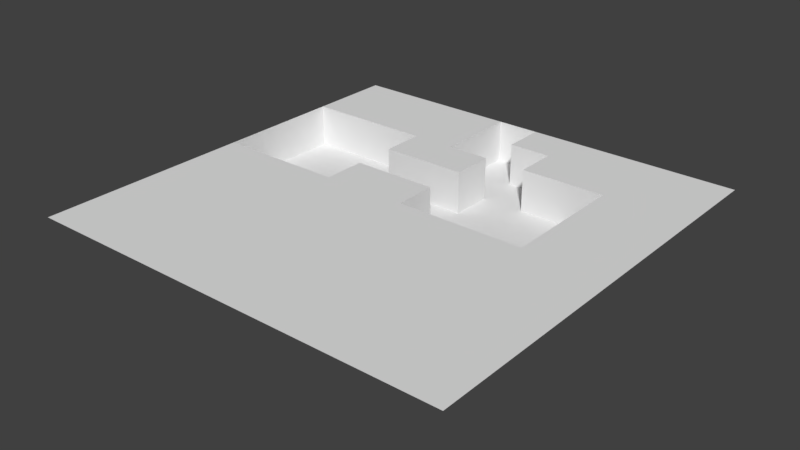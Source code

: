 # Source: Level3.blend  (saved by Blender 2.79.0; exported with 4.5.12 LTS)
import bpy
from mathutils import Matrix  # noqa: F401  (used for matrix-valued properties, if any)

bpy.ops.wm.read_factory_settings(use_empty=True)
scene = bpy.context.scene
scene.name = 'Scene'

# ---- collections
col_collection_1 = bpy.data.collections.new('Collection 1'); scene.collection.children.link(col_collection_1)

# ---- world
world_world = bpy.data.worlds.new('World'); scene.world = world_world
world_world.color = (0.05088, 0.05088, 0.05088)
world_world.use_sun_shadow = False
world_world.sun_shadow_jitter_overblur = 0.0
world_world.cycles.sampling_method = 'MANUAL'

# ---- meshes
me_plane = bpy.data.meshes.new('Plane')
me_plane.from_pydata([(-1.0, -1.0, 0.0), (1.0, -1.0, 0.0), (-1.0, 1.0, 0.0), (1.0, 1.0, 0.0), (-1.0, 0.8, 0.0), (-1.0, 0.6, 0.0), (-1.0, 0.4, 0.0), (-1.0, 0.2, 0.0), (-1.0, 0.0, 0.0), (-1.0, -0.2, 0.0), (-1.0, -0.4, 0.0), (-1.0, -0.6, 0.0), (-1.0, -0.8, 0.0), (-0.8, -1.0, 0.0), (-0.6, -1.0, 0.0), (-0.4, -1.0, 0.0), (-0.2, -1.0, 0.0), (0.0, -1.0, 0.0), (0.2, -1.0, 0.0), (0.4, -1.0, 0.0), (0.6, -1.0, 0.0), (0.8, -1.0, 0.0), (1.0, -0.8, 0.0), (1.0, -0.6, 0.0), (1.0, -0.4, 0.0), (1.0, -0.2, 0.0), (1.0, 0.0, 0.0), (1.0, 0.2, 0.0), (1.0, 0.4, 0.0), (1.0, 0.6, 0.0), (1.0, 0.8, 0.0), (0.8, 1.0, 0.0), (0.6, 1.0, 0.0), (0.4, 1.0, 0.0), (0.2, 1.0, 0.0), (0.0, 1.0, 0.0), (-0.2, 1.0, 0.0), (-0.4, 1.0, 0.0), (-0.6, 1.0, 0.0), (-0.8, 1.0, 0.0), (-0.8, -0.8, 0.0), (-0.8, -0.6, 0.0), (-0.8, -0.4, 0.0), (-0.8, -0.2, 0.0), (-0.8, 0.0, 0.0), (-0.8, 0.0, 0.0), (-0.8, 0.6, 0.0), (-0.8, 0.8, 0.0), (-0.6, -0.8, 0.0), (-0.6, -0.6, 0.0), (-0.6, -0.4, 0.0), (-0.6, -0.2, 0.0), (-0.6, 0.0, 0.0), (-0.2, 1.0, 0.0), (0.0, 1.0, 0.0), (-0.6, 0.6, 0.0), (-0.6, 0.8, 0.0), (-0.4, -0.8, 0.0), (-0.4, -0.6, 0.0), (-0.4, -0.4, 0.0), (-0.4, -0.2, 0.0), (-0.4, 0.0, 0.0), (-0.4, 0.2, 0.0), (-0.4, 0.4, 0.0), (-0.4, 0.6, 0.0), (-0.4, 0.8, 0.0), (-0.2, -0.8, 0.0), (-0.2, -0.6, 0.0), (-0.2, -0.4, 0.0), (-0.2, -0.2, 0.0), (-0.2, 0.0, 0.0), (-0.2, 0.2, 0.0), (-0.2, 0.4, 0.0), (-0.2, 0.6, 0.0), (-0.2, 0.8, 0.0), (0.0, -0.8, 0.0), (0.0, -0.6, 0.0), (0.0, -0.4, 0.0), (0.0, -0.2, 0.0), (0.0, 0.0, 0.0), (0.0, 0.2, 0.0), (0.0, 0.4, 0.0), (0.0, 0.6, 0.0), (0.0, 0.8, 0.0), (0.2, -0.8, 0.0), (0.2, -0.6, 0.0), (0.2, -0.4, 0.0), (0.2, -0.2, 0.0), (0.2, 0.0, 0.0), (-1.0, 0.0, 0.0), (-1.0, 0.2, 0.0), (0.2, 0.6, 0.0), (0.2, 0.8, 0.0), (0.4, -0.8, 0.0), (0.4, -0.6, 0.0), (0.4, -0.4, 0.0), (0.4, -0.2, 0.0), (0.4, 0.0, 0.0), (-1.0, 0.4, 0.0), (-1.0, 0.6, 0.0), (0.4, 0.6, 0.0), (0.4, 0.8, 0.0), (0.6, -0.8, 0.0), (0.6, -0.6, 0.0), (0.6, -0.4, 0.0), (0.6, -0.2, 0.0), (0.6, 0.0, 0.0), (0.6, 0.2, 0.0), (0.6, 0.4, 0.0), (0.6, 0.6, 0.0), (0.6, 0.8, 0.0), (0.8, -0.8, 0.0), (0.8, -0.6, 0.0), (0.8, -0.4, 0.0), (0.8, -0.2, 0.0), (0.8, 0.0, 0.0), (0.8, 0.2, 0.0), (0.8, 0.4, 0.0), (0.8, 0.6, 0.0), (0.8, 0.8, 0.0), (-1.0, 0.6, 0.0), (-1.0, 0.4, 0.0), (-1.0, 0.2, 0.0), (-1.0, 0.0, 0.0), (0.0, 1.0, 0.0), (-0.2, 1.0, 0.0), (-0.8, 0.0, 0.0), (-0.8, 0.2, -5.0), (-0.8, 0.0, -5.0), (-0.8, 0.6, 0.0), (-0.6, 0.0, 0.0), (-0.2, 1.0, -5.0), (0.0, 1.0, -5.0), (-0.6, 0.6, 0.0), (-0.4, 0.0, 0.0), (-0.4, 0.2, 0.0), (-0.4, 0.4, 0.0), (-0.4, 0.6, 0.0), (-0.2, 0.8, 0.0), (-0.2, 0.2, 0.0), (-0.2, 0.4, 0.0), (-0.2, 0.6, 0.0), (0.0, 0.8, 0.0), (0.0, 0.0, 0.0), (0.0, 0.2, 0.0), (0.0, 0.4, 0.0), (0.0, 0.6, 0.0), (0.2, 0.0, 0.0), (-1.0, 0.0, -5.0), (-1.0, 0.2, -5.0), (0.2, 0.6, 0.0), (0.2, 0.8, 0.0), (0.4, 0.0, 0.0), (-1.0, 0.4, -5.0), (-1.0, 0.6, -5.0), (0.4, 0.6, 0.0), (0.6, 0.0, 0.0), (0.6, 0.2, 0.0), (0.6, 0.4, 0.0), (0.6, 0.6, 0.0), (-0.8, 0.6, 0.0), (-0.6, 0.0, 0.0), (-0.6, 0.6, 0.0), (-0.4, 0.0, 0.0), (-0.4, 0.2, 0.0), (-0.4, 0.4, 0.0), (-0.4, 0.6, 0.0), (-0.2, 0.8, 0.0), (-0.2, 0.2, 0.0), (-0.2, 0.4, 0.0), (-0.2, 0.6, 0.0), (0.0, 0.8, 0.0), (0.0, 0.0, 0.0), (0.0, 0.2, 0.0), (0.0, 0.4, 0.0), (0.0, 0.6, 0.0), (0.2, 0.0, 0.0), (0.2, 0.6, 0.0), (0.2, 0.8, 0.0), (0.4, 0.0, 0.0), (0.4, 0.6, 0.0), (0.6, 0.0, 0.0), (0.6, 0.2, 0.0), (0.6, 0.4, 0.0), (0.6, 0.6, 0.0), (-0.8, 0.4, -5.0), (-0.8, 0.6, -5.0), (-0.6, 0.0, -5.0), (-0.6, 0.2, -5.0), (-0.6, 0.4, -5.0), (-0.6, 0.6, -5.0), (-0.4, 0.0, -5.0), (-0.4, 0.2, -5.0), (-0.4, 0.4, -5.0), (-0.4, 0.6, -5.0), (-0.2, 0.8, -5.0), (-0.2, 0.2, -5.0), (-0.2, 0.4, -5.0), (-0.2, 0.6, -5.0), (0.0, 0.8, -5.0), (0.0, 0.0, -5.0), (0.0, 0.2, -5.0), (0.0, 0.4, -5.0), (0.0, 0.6, -5.0), (0.2, 0.0, -5.0), (0.2, 0.2, -5.0), (0.2, 0.4, -5.0), (0.2, 0.6, -5.0), (0.2, 0.8, -5.0), (0.4, 0.0, -5.0), (0.4, 0.2, -5.0), (0.4, 0.4, -5.0), (0.4, 0.6, -5.0), (0.6, 0.0, -5.0), (0.6, 0.2, -5.0), (0.6, 0.4, -5.0), (0.6, 0.6, -5.0)], [], [(119, 30, 3, 31), (4, 47, 39, 2), (47, 56, 38, 39), (56, 65, 37, 38), (65, 74, 36, 37), (55, 46, 129, 133), (83, 92, 34, 35), (92, 101, 33, 34), (101, 110, 32, 33), (110, 119, 31, 32), (0, 13, 40, 12), (12, 40, 41, 11), (11, 41, 42, 10), (10, 42, 43, 9), (9, 43, 44, 8), (81, 72, 140, 145), (108, 109, 159, 158), (71, 80, 144, 139), (5, 46, 47, 4), (13, 14, 48, 40), (40, 48, 49, 41), (41, 49, 50, 42), (42, 50, 51, 43), (43, 51, 52, 44), (107, 108, 158, 157), (97, 106, 156, 152), (35, 36, 125, 124), (46, 55, 56, 47), (14, 15, 57, 48), (48, 57, 58, 49), (49, 58, 59, 50), (50, 59, 60, 51), (51, 60, 61, 52), (44, 52, 130, 126), (106, 107, 157, 156), (92, 83, 142, 151), (55, 64, 65, 56), (15, 16, 66, 57), (57, 66, 67, 58), (58, 67, 68, 59), (59, 68, 69, 60), (60, 69, 70, 61), (61, 70, 71, 62), (7, 8, 123, 122), (63, 72, 73, 64), (64, 73, 74, 65), (16, 17, 75, 66), (66, 75, 76, 67), (67, 76, 77, 68), (68, 77, 78, 69), (69, 78, 79, 70), (70, 79, 80, 71), (64, 55, 133, 137), (72, 81, 82, 73), (82, 81, 145, 146), (17, 18, 84, 75), (75, 84, 85, 76), (76, 85, 86, 77), (77, 86, 87, 78), (78, 87, 88, 79), (6, 7, 122, 121), (5, 6, 121, 120), (80, 79, 143, 144), (91, 92, 151, 150), (18, 19, 93, 84), (84, 93, 94, 85), (85, 94, 95, 86), (86, 95, 96, 87), (87, 96, 97, 88), (79, 88, 147, 143), (52, 61, 134, 130), (100, 91, 150, 155), (91, 100, 101, 92), (19, 20, 102, 93), (93, 102, 103, 94), (94, 103, 104, 95), (95, 104, 105, 96), (96, 105, 106, 97), (36, 74, 138, 125), (46, 5, 120, 129), (72, 63, 136, 140), (100, 109, 110, 101), (20, 21, 111, 102), (102, 111, 112, 103), (103, 112, 113, 104), (104, 113, 114, 105), (105, 114, 115, 106), (106, 115, 116, 107), (107, 116, 117, 108), (108, 117, 118, 109), (109, 118, 119, 110), (21, 1, 22, 111), (111, 22, 23, 112), (112, 23, 24, 113), (113, 24, 25, 114), (114, 25, 26, 115), (115, 26, 27, 116), (116, 27, 28, 117), (117, 28, 29, 118), (118, 29, 30, 119), (123, 126, 45, 89), (140, 136, 165, 169), (144, 143, 172, 173), (155, 150, 177, 180), (158, 159, 184, 183), (124, 125, 53, 54), (135, 139, 168, 164), (142, 124, 54, 171), (157, 158, 183, 182), (122, 123, 89, 90), (137, 133, 162, 166), (138, 141, 170, 167), (156, 157, 182, 181), (121, 122, 90, 98), (147, 152, 179, 176), (120, 121, 98, 99), (125, 138, 167, 53), (151, 142, 171, 178), (130, 134, 163, 161), (136, 137, 166, 165), (133, 129, 160, 162), (150, 151, 178, 177), (134, 135, 164, 163), (74, 73, 141, 138), (73, 82, 146, 141), (109, 100, 155, 159), (61, 62, 135, 134), (83, 35, 124, 142), (8, 44, 126, 123), (88, 97, 152, 147), (63, 64, 137, 136), (62, 71, 139, 135), (170, 175, 203, 198), (174, 169, 197, 202), (175, 174, 202, 203), (168, 173, 201, 196), (179, 181, 213, 209), (89, 45, 128, 148), (169, 165, 193, 197), (173, 172, 200, 201), (180, 177, 207, 212), (183, 184, 216, 215), (54, 53, 131, 132), (164, 168, 196, 192), (171, 54, 132, 199), (182, 183, 215, 214), (90, 89, 148, 149), (166, 162, 190, 194), (167, 170, 198, 195), (181, 182, 214, 213), (98, 90, 149, 153), (176, 179, 209, 204), (99, 98, 153, 154), (53, 167, 195, 131), (178, 171, 199, 208), (152, 156, 181, 179), (139, 144, 173, 168), (146, 145, 174, 175), (145, 140, 169, 174), (141, 146, 175, 170), (129, 120, 99, 160), (159, 155, 180, 184), (126, 130, 161, 45), (143, 147, 176, 172), (195, 199, 132, 131), (148, 128, 127, 149), (149, 127, 185, 153), (153, 185, 186, 154), (128, 187, 188, 127), (127, 188, 189, 185), (185, 189, 190, 186), (187, 191, 192, 188), (188, 192, 193, 189), (189, 193, 194, 190), (192, 196, 197, 193), (196, 201, 202, 197), (198, 203, 199, 195), (200, 204, 205, 201), (201, 205, 206, 202), (202, 206, 207, 203), (203, 207, 208, 199), (204, 209, 210, 205), (205, 210, 211, 206), (206, 211, 212, 207), (209, 213, 214, 210), (210, 214, 215, 211), (211, 215, 216, 212), (160, 99, 154, 186), (184, 180, 212, 216), (45, 161, 187, 128), (172, 176, 204, 200), (163, 164, 192, 191), (177, 178, 208, 207), (162, 160, 186, 190), (165, 166, 194, 193), (161, 163, 191, 187)])
me_plane.use_remesh_preserve_volume = False
me_plane.use_remesh_preserve_attributes = False
me_plane.use_mirror_vertex_groups = False
me_plane.update()

# ---- objects
ob_plane = bpy.data.objects.new('Plane', me_plane)

# ---- transforms, parenting, visibility, modifiers, constraints
ob_plane.location = (0.0, 0.0, 0.0)
ob_plane.scale = (25.0, 25.0, 1.0)
ob_plane.lineart.crease_threshold = 0.0

# ---- collection membership
col_collection_1.objects.link(ob_plane)

# ---- scene / render settings (as saved in the file)
scene.frame_start = 1; scene.frame_end = 250; scene.frame_set(1)
scene.render.engine = 'BLENDER_EEVEE_NEXT'
scene.render.resolution_percentage = 50
scene.render.dither_intensity = 0.0
scene.cycles.use_denoising = False
scene.cycles.samples = 128
scene.cycles.sampling_pattern = 'TABULATED_SOBOL'
scene.cycles.use_adaptive_sampling = False
scene.cycles.use_light_tree = False
scene.cycles.blur_glossy = 0.0
scene.cycles.sample_clamp_indirect = 0.0
scene.view_settings.view_transform = 'Standard'
bpy.context.view_layer.update()

# ---- added for rendering (the .blend has no active camera and no usable light): camera, sun
cam_auto = bpy.data.cameras.new('AutoCamera')
cam_auto.lens = 50.0
cam_auto.sensor_width = 36.0
cam_auto.clip_end = 1151.04
ob_auto_camera = bpy.data.objects.new('AutoCamera', cam_auto)
scene.collection.objects.link(ob_auto_camera)
ob_auto_camera.location = (65.5866, -78.7039, 49.9693)
ob_auto_camera.rotation_euler = (1.09748, -7.21219e-08, 0.694738)
scene.camera = ob_auto_camera
light_auto_sun = bpy.data.lights.new('AutoSun', 'SUN')
light_auto_sun.energy = 3.0
light_auto_sun.angle = 0.0523599
ob_auto_sun = bpy.data.objects.new('AutoSun', light_auto_sun)
scene.collection.objects.link(ob_auto_sun)
ob_auto_sun.rotation_euler = (0.872665, 0.174533, 0.523599)
bpy.context.view_layer.update()
